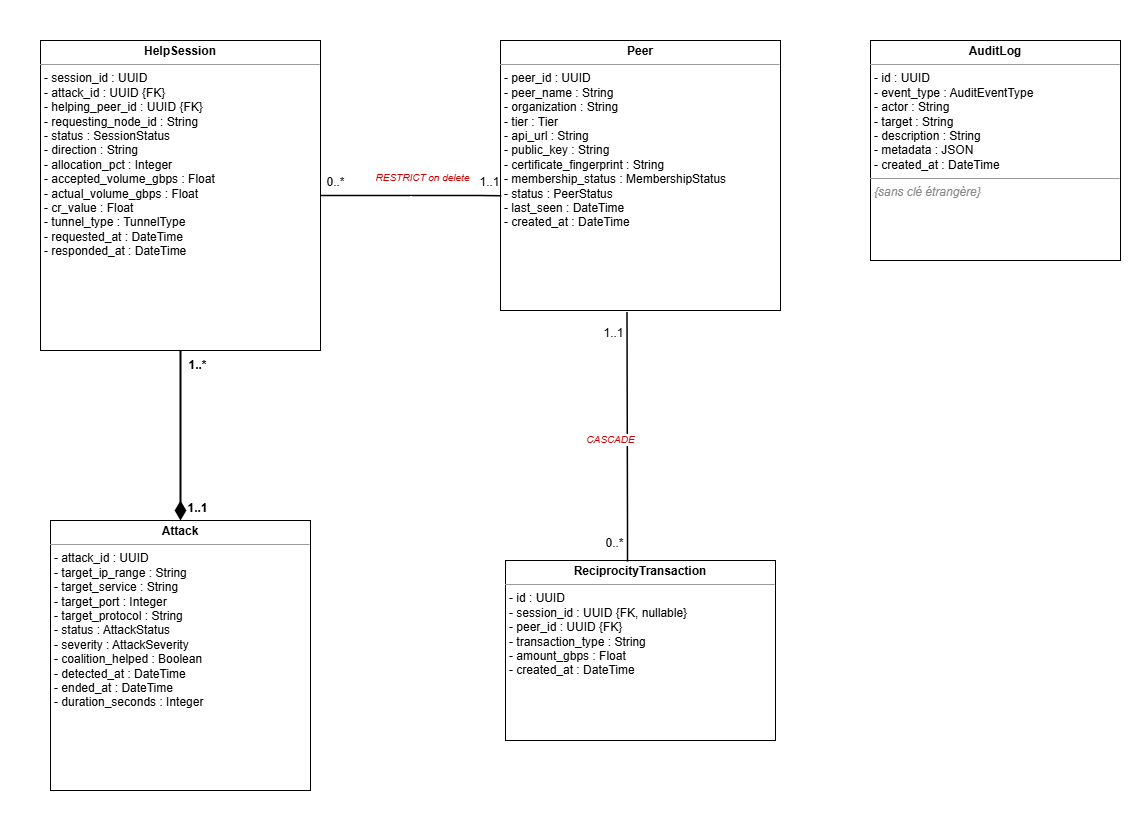

The diagram above was exported from draw.io. Its source (the exported page's mxGraphModel, read from the mxfile embedded in the PNG):
<mxGraphModel dx="2553" dy="1513" grid="1" gridSize="10" guides="1" tooltips="1" connect="1" arrows="1" fold="1" page="1" pageScale="1" pageWidth="827" pageHeight="1169" math="0" shadow="0">
  <root>
    <mxCell id="0" />
    <mxCell id="1" parent="0" />
    <mxCell id="iwMuc3BkI-fhqHpHJrMB-1" parent="1" style="verticalAlign=top;align=left;overflow=fill;fontSize=12;fontFamily=Helvetica;html=1;fillColor=#FFFFFF;strokeColor=#000000;" value="&lt;p style=&quot;margin:0px;margin-top:4px;text-align:center;&quot;&gt;&lt;b&gt;Peer&lt;/b&gt;&lt;/p&gt;&lt;hr size=&quot;1&quot;/&gt;&lt;p style=&quot;margin:0px;margin-left:4px;&quot;&gt;- peer_id : UUID&lt;br/&gt;- peer_name : String&lt;br/&gt;- organization : String&lt;br/&gt;- tier : Tier&lt;br/&gt;- api_url : String&lt;br/&gt;- public_key : String&lt;br/&gt;- certificate_fingerprint : String&lt;br/&gt;- membership_status : MembershipStatus&lt;br/&gt;- status : PeerStatus&lt;br/&gt;- last_seen : DateTime&lt;br/&gt;- created_at : DateTime&lt;/p&gt;" vertex="1">
      <mxGeometry height="270" width="280" x="760" y="310" as="geometry" />
    </mxCell>
    <mxCell id="iwMuc3BkI-fhqHpHJrMB-2" parent="1" style="verticalAlign=top;align=left;overflow=fill;fontSize=12;fontFamily=Helvetica;html=1;fillColor=#FFFFFF;strokeColor=#000000;" value="&lt;p style=&quot;margin:0px;margin-top:4px;text-align:center;&quot;&gt;&lt;b&gt;HelpSession&lt;/b&gt;&lt;/p&gt;&lt;hr size=&quot;1&quot;/&gt;&lt;p style=&quot;margin:0px;margin-left:4px;&quot;&gt;- session_id : UUID&lt;br/&gt;- attack_id : UUID {FK}&lt;br/&gt;- helping_peer_id : UUID {FK}&lt;br/&gt;- requesting_node_id : String&lt;br/&gt;- status : SessionStatus&lt;br/&gt;- direction : String&lt;br/&gt;- allocation_pct : Integer&lt;br/&gt;- accepted_volume_gbps : Float&lt;br/&gt;- actual_volume_gbps : Float&lt;br/&gt;- cr_value : Float&lt;br/&gt;- tunnel_type : TunnelType&lt;br/&gt;- requested_at : DateTime&lt;br/&gt;- responded_at : DateTime&lt;/p&gt;" vertex="1">
      <mxGeometry height="310" width="280" x="300" y="310" as="geometry" />
    </mxCell>
    <mxCell id="iwMuc3BkI-fhqHpHJrMB-3" parent="1" style="verticalAlign=top;align=left;overflow=fill;fontSize=12;fontFamily=Helvetica;html=1;fillColor=#FFFFFF;strokeColor=#000000;" value="&lt;p style=&quot;margin:0px;margin-top:4px;text-align:center;&quot;&gt;&lt;b&gt;ReciprocityTransaction&lt;/b&gt;&lt;/p&gt;&lt;hr size=&quot;1&quot;/&gt;&lt;p style=&quot;margin:0px;margin-left:4px;&quot;&gt;- id : UUID&lt;br/&gt;- session_id : UUID {FK, nullable}&lt;br/&gt;- peer_id : UUID {FK}&lt;br/&gt;- transaction_type : String&lt;br/&gt;- amount_gbps : Float&lt;br/&gt;- created_at : DateTime&lt;/p&gt;" vertex="1">
      <mxGeometry height="180" width="270" x="765" y="830" as="geometry" />
    </mxCell>
    <mxCell id="iwMuc3BkI-fhqHpHJrMB-4" parent="1" style="verticalAlign=top;align=left;overflow=fill;fontSize=12;fontFamily=Helvetica;html=1;fillColor=#FFFFFF;strokeColor=#000000;" value="&lt;p style=&quot;margin:0px;margin-top:4px;text-align:center;&quot;&gt;&lt;b&gt;AuditLog&lt;/b&gt;&lt;/p&gt;&lt;hr size=&quot;1&quot;/&gt;&lt;p style=&quot;margin:0px;margin-left:4px;&quot;&gt;- id : UUID&lt;br/&gt;- event_type : AuditEventType&lt;br/&gt;- actor : String&lt;br/&gt;- target : String&lt;br/&gt;- description : String&lt;br/&gt;- metadata : JSON&lt;br/&gt;- created_at : DateTime&lt;/p&gt;&lt;hr size=&quot;1&quot;/&gt;&lt;p style=&quot;margin:0px;margin-left:4px;font-style:italic;color:#888;&quot;&gt;{sans clé étrangère}&lt;/p&gt;" vertex="1">
      <mxGeometry height="220" width="250" x="1130" y="310" as="geometry" />
    </mxCell>
    <mxCell id="iwMuc3BkI-fhqHpHJrMB-5" parent="1" style="verticalAlign=top;align=left;overflow=fill;fontSize=12;fontFamily=Helvetica;html=1;fillColor=#FFFFFF;strokeColor=#000000;" value="&lt;p style=&quot;margin:0px;margin-top:4px;text-align:center;&quot;&gt;&lt;b&gt;Attack&lt;/b&gt;&lt;/p&gt;&lt;hr size=&quot;1&quot;/&gt;&lt;p style=&quot;margin:0px;margin-left:4px;&quot;&gt;- attack_id : UUID&lt;br/&gt;- target_ip_range : String&lt;br/&gt;- target_service : String&lt;br/&gt;- target_port : Integer&lt;br/&gt;- target_protocol : String&lt;br/&gt;- status : AttackStatus&lt;br/&gt;- severity : AttackSeverity&lt;br/&gt;- coalition_helped : Boolean&lt;br/&gt;- detected_at : DateTime&lt;br/&gt;- ended_at : DateTime&lt;br/&gt;- duration_seconds : Integer&lt;/p&gt;" vertex="1">
      <mxGeometry height="270" width="260" x="310" y="790" as="geometry" />
    </mxCell>
    <mxCell id="iwMuc3BkI-fhqHpHJrMB-6" edge="1" parent="1" source="iwMuc3BkI-fhqHpHJrMB-2" style="endArrow=none;endFill=0;startArrow=none;startFill=0;strokeWidth=1.5;exitX=1;exitY=0.5;exitDx=0;exitDy=0;dashed=0;rounded=0;edgeStyle=orthogonalEdgeStyle;entryX=0.003;entryY=0.575;entryDx=0;entryDy=0;entryPerimeter=0;" target="iwMuc3BkI-fhqHpHJrMB-1" value=" ">
      <mxGeometry relative="1" as="geometry">
        <Array as="points">
          <mxPoint x="740" y="465" />
          <mxPoint x="740" y="465" />
        </Array>
        <mxPoint x="740" y="480" as="targetPoint" />
      </mxGeometry>
    </mxCell>
    <mxCell id="iwMuc3BkI-fhqHpHJrMB-7" connectable="0" parent="iwMuc3BkI-fhqHpHJrMB-6" style="edgeLabel;html=1;align=center;verticalAlign=middle;resizable=0;points=[];fontSize=12;" value="0..*" vertex="1">
      <mxGeometry relative="1" x="-0.85" y="15" as="geometry">
        <mxPoint as="offset" />
      </mxGeometry>
    </mxCell>
    <mxCell id="iwMuc3BkI-fhqHpHJrMB-8" connectable="0" parent="iwMuc3BkI-fhqHpHJrMB-6" style="edgeLabel;html=1;align=center;verticalAlign=middle;resizable=0;points=[];fontSize=12;" value="1..1" vertex="1">
      <mxGeometry relative="1" x="0.85" y="15" as="geometry">
        <mxPoint as="offset" />
      </mxGeometry>
    </mxCell>
    <mxCell id="iwMuc3BkI-fhqHpHJrMB-9" connectable="0" parent="iwMuc3BkI-fhqHpHJrMB-6" style="edgeLabel;html=1;align=center;verticalAlign=middle;resizable=0;points=[];fontSize=10;fontStyle=2;fontColor=#CC0000;" value="RESTRICT on delete" vertex="1">
      <mxGeometry relative="1" x="0.1" y="20" as="geometry">
        <mxPoint as="offset" />
      </mxGeometry>
    </mxCell>
    <mxCell id="iwMuc3BkI-fhqHpHJrMB-10" edge="1" parent="1" source="iwMuc3BkI-fhqHpHJrMB-3" style="endArrow=none;endFill=0;startArrow=none;startFill=0;strokeWidth=1.5;exitX=0.452;exitY=0.005;exitDx=0;exitDy=0;dashed=0;strokeColor=default;edgeStyle=orthogonalEdgeStyle;rounded=0;entryX=0.452;entryY=1.006;entryDx=0;entryDy=0;entryPerimeter=0;exitPerimeter=0;" target="iwMuc3BkI-fhqHpHJrMB-1">
      <mxGeometry relative="1" as="geometry">
        <Array as="points">
          <mxPoint x="887" y="800" />
          <mxPoint x="887" y="800" />
        </Array>
      </mxGeometry>
    </mxCell>
    <mxCell id="iwMuc3BkI-fhqHpHJrMB-11" connectable="0" parent="iwMuc3BkI-fhqHpHJrMB-10" style="edgeLabel;html=1;align=center;verticalAlign=middle;resizable=0;points=[];fontSize=12;" value="0..*" vertex="1">
      <mxGeometry relative="1" x="-0.85" y="15" as="geometry">
        <mxPoint as="offset" />
      </mxGeometry>
    </mxCell>
    <mxCell id="iwMuc3BkI-fhqHpHJrMB-12" connectable="0" parent="iwMuc3BkI-fhqHpHJrMB-10" style="edgeLabel;html=1;align=center;verticalAlign=middle;resizable=0;points=[];fontSize=12;" value="1..1" vertex="1">
      <mxGeometry relative="1" x="0.85" y="15" as="geometry">
        <mxPoint as="offset" />
      </mxGeometry>
    </mxCell>
    <mxCell id="iwMuc3BkI-fhqHpHJrMB-13" connectable="0" parent="iwMuc3BkI-fhqHpHJrMB-10" style="edgeLabel;html=1;align=center;verticalAlign=middle;resizable=0;points=[];fontSize=10;fontStyle=2;fontColor=#CC0000;" value="CASCADE" vertex="1">
      <mxGeometry relative="1" y="18" as="geometry">
        <mxPoint as="offset" />
      </mxGeometry>
    </mxCell>
    <mxCell id="iwMuc3BkI-fhqHpHJrMB-17" connectable="0" parent="iwMuc3BkI-fhqHpHJrMB-10" style="edgeLabel;html=1;align=center;verticalAlign=middle;resizable=0;points=[];" value="&amp;nbsp;" vertex="1">
      <mxGeometry relative="1" x="0.8761" y="-7" as="geometry">
        <mxPoint as="offset" />
      </mxGeometry>
    </mxCell>
    <mxCell id="iwMuc3BkI-fhqHpHJrMB-14" edge="1" parent="1" source="iwMuc3BkI-fhqHpHJrMB-5" style="endArrow=none;endFill=0;startArrow=diamondThin;startFill=1;startSize=14;exitX=0.5;exitY=0;exitDx=0;exitDy=0;entryX=0.5;entryY=1;entryDx=0;entryDy=0;strokeWidth=2;" target="iwMuc3BkI-fhqHpHJrMB-2">
      <mxGeometry relative="1" as="geometry" />
    </mxCell>
    <mxCell id="iwMuc3BkI-fhqHpHJrMB-15" connectable="0" parent="iwMuc3BkI-fhqHpHJrMB-14" style="edgeLabel;html=1;align=center;verticalAlign=middle;resizable=0;points=[];fontSize=12;fontStyle=1;" value="1..1" vertex="1">
      <mxGeometry relative="1" x="-0.85" y="-15" as="geometry">
        <mxPoint as="offset" />
      </mxGeometry>
    </mxCell>
    <mxCell id="iwMuc3BkI-fhqHpHJrMB-16" connectable="0" parent="iwMuc3BkI-fhqHpHJrMB-14" style="edgeLabel;html=1;align=center;verticalAlign=middle;resizable=0;points=[];fontSize=12;fontStyle=1;" value="1..*" vertex="1">
      <mxGeometry relative="1" x="0.85" y="-15" as="geometry">
        <mxPoint as="offset" />
      </mxGeometry>
    </mxCell>
    <mxCell id="sRP9B4SjjeFB1UpECeXO-1" parent="1" style="rounded=0;whiteSpace=wrap;html=1;fillColor=none;strokeColor=none;" value="" vertex="1">
      <mxGeometry height="830" width="1140" x="260" y="270" as="geometry" />
    </mxCell>
  </root>
</mxGraphModel>